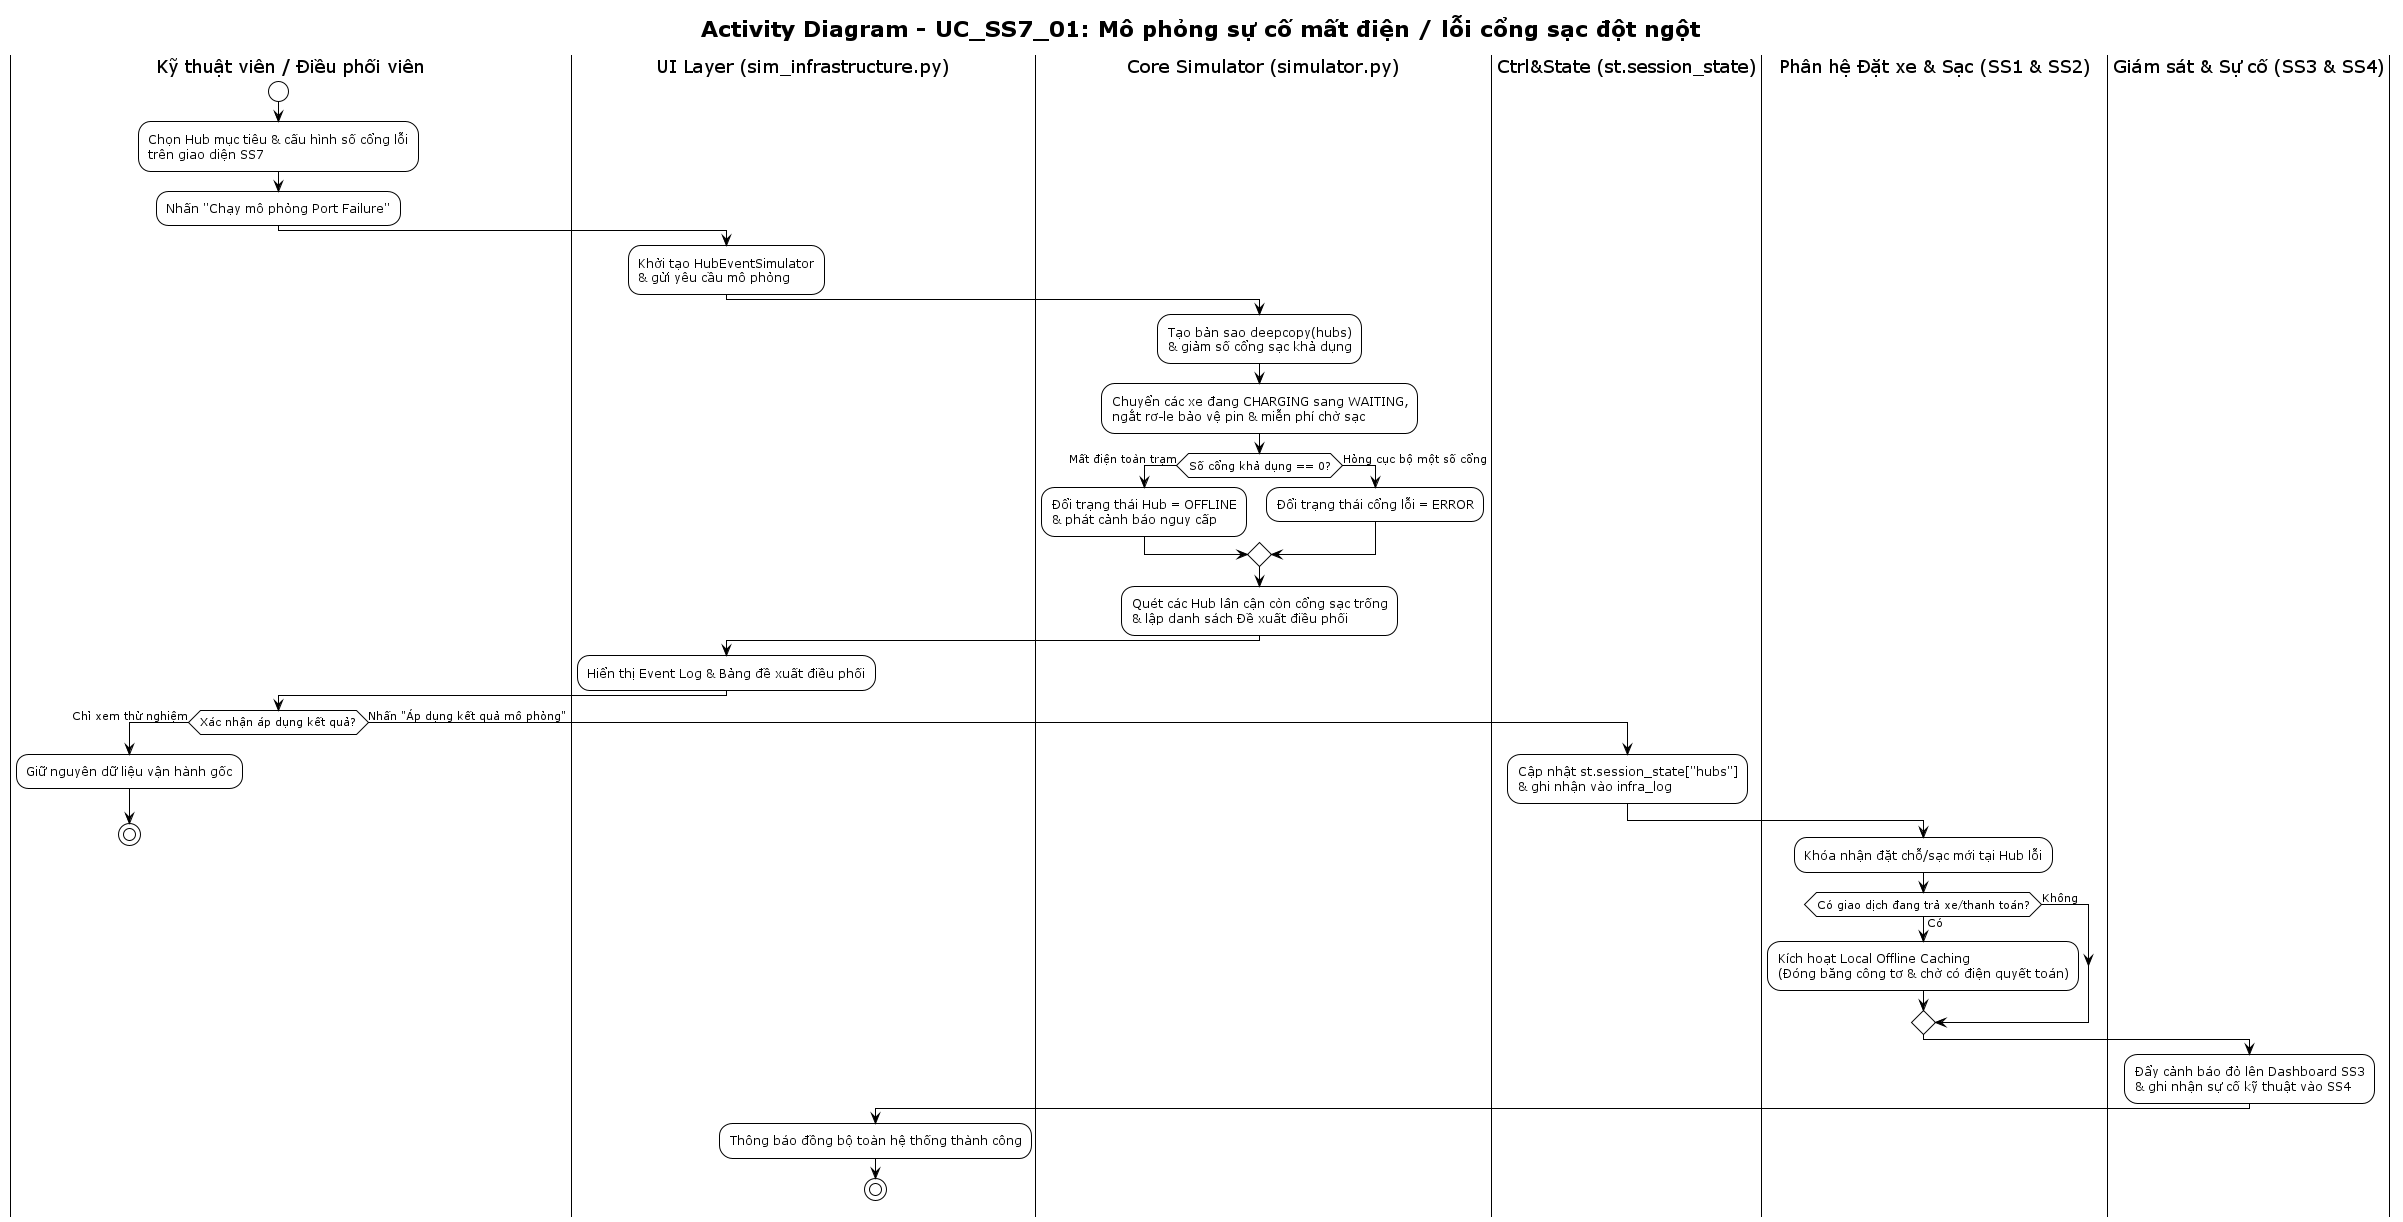

The diagram above was rendered by PlantUML. Its source (embedded in the PNG):
@startuml UC_SS7_01_NguyenTrungNguyen_activity
!theme plain
skinparam activityMessageAlign center

title Activity Diagram - UC_SS7_01: Mô phỏng sự cố mất điện / lỗi cổng sạc đột ngột

|Kỹ thuật viên / Điều phối viên|
start
:Chọn Hub mục tiêu & cấu hình số cổng lỗi\ntrên giao diện SS7;
:Nhấn "Chạy mô phỏng Port Failure";

|UI Layer (sim_infrastructure.py)|
:Khởi tạo HubEventSimulator\n& gửi yêu cầu mô phỏng;

|Core Simulator (simulator.py)|
:Tạo bản sao deepcopy(hubs)\n& giảm số cổng sạc khả dụng;
:Chuyển các xe đang CHARGING sang WAITING,\nngắt rơ-le bảo vệ pin & miễn phí chờ sạc;

if (Số cổng khả dụng == 0?) then (Mất điện toàn trạm)
  :Đổi trạng thái Hub = OFFLINE\n& phát cảnh báo nguy cấp;
else (Hỏng cục bộ một số cổng)
  :Đổi trạng thái cổng lỗi = ERROR;
endif

:Quét các Hub lân cận còn cổng sạc trống\n& lập danh sách Đề xuất điều phối;

|UI Layer (sim_infrastructure.py)|
:Hiển thị Event Log & Bảng đề xuất điều phối;

|Kỹ thuật viên / Điều phối viên|
if (Xác nhận áp dụng kết quả?) then (Chỉ xem thử nghiệm)
  :Giữ nguyên dữ liệu vận hành gốc;
  stop
else (Nhấn "Áp dụng kết quả mô phỏng")
  |Ctrl&State (st.session_state)|
  :Cập nhật st.session_state["hubs"]\n& ghi nhận vào infra_log;
  
  |Phân hệ Đặt xe & Sạc (SS1 & SS2)|
  :Khóa nhận đặt chỗ/sạc mới tại Hub lỗi;
  if (Có giao dịch đang trả xe/thanh toán?) then (Có)
    :Kích hoạt Local Offline Caching\n(Đóng băng công tơ & chờ có điện quyết toán);
  else (Không)
  endif
  
  |Giám sát & Sự cố (SS3 & SS4)|
  :Đẩy cảnh báo đỏ lên Dashboard SS3\n& ghi nhận sự cố kỹ thuật vào SS4;
  
  |UI Layer (sim_infrastructure.py)|
  :Thông báo đồng bộ toàn hệ thống thành công;
  stop
endif

@enduml